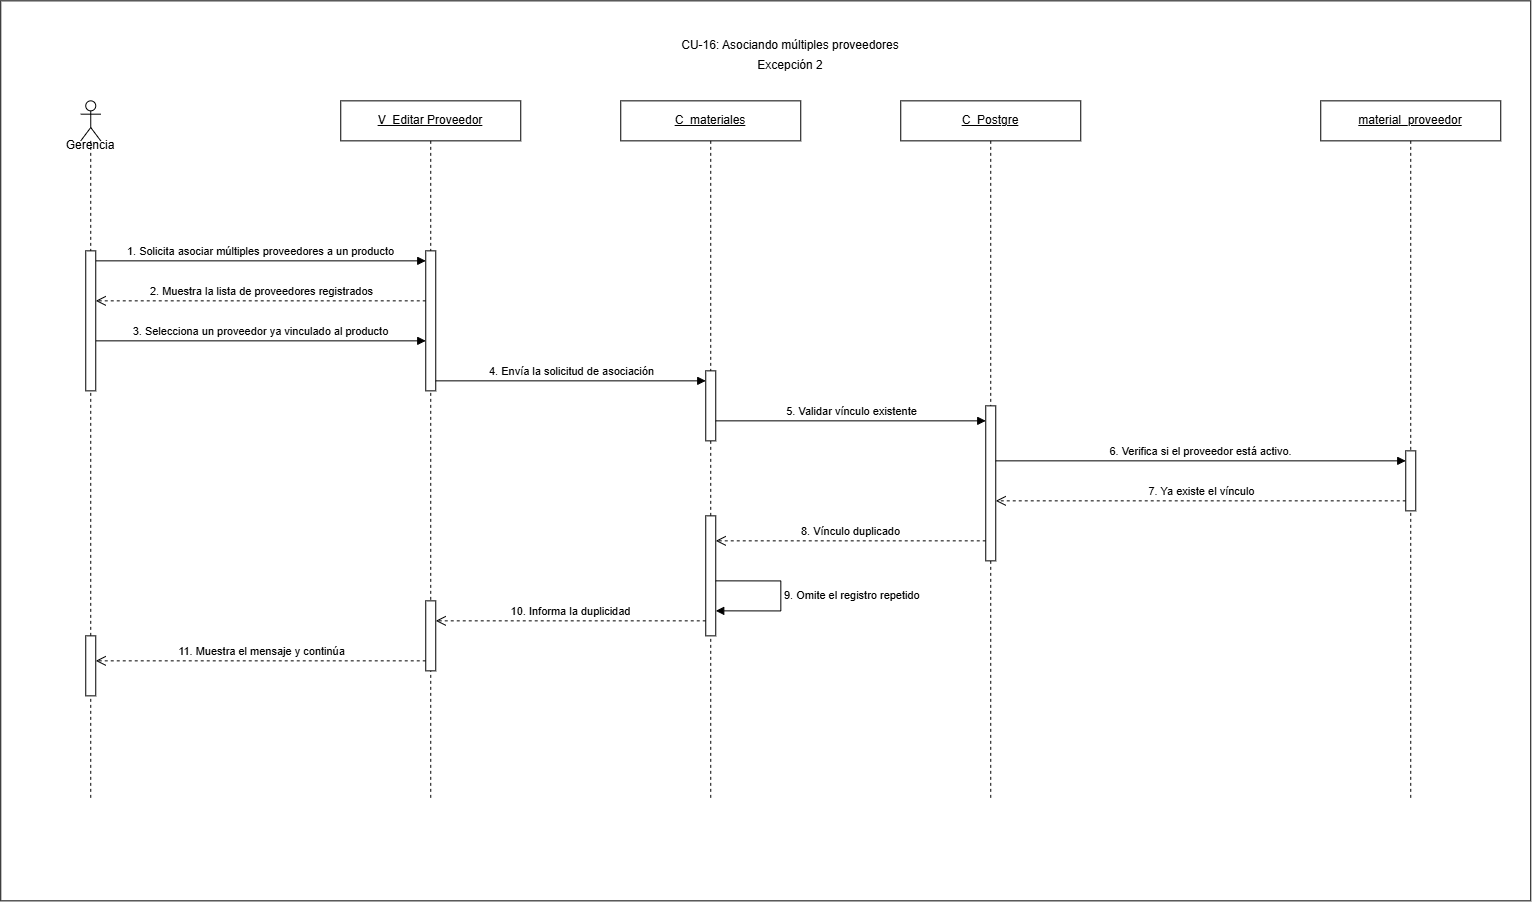

The diagram above was exported from draw.io. Its source (the exported page's mxGraphModel, read from the mxfile embedded in the PNG):
<mxGraphModel dx="1049" dy="917" grid="1" gridSize="10" guides="1" tooltips="1" connect="1" arrows="1" fold="1" page="1" pageScale="1" pageWidth="1550" pageHeight="840" math="0" shadow="0">
  <root>
    <mxCell id="sImt_vbO5Trve5SbYMa5-0" />
    <mxCell id="sImt_vbO5Trve5SbYMa5-1" parent="sImt_vbO5Trve5SbYMa5-0" />
    <mxCell id="sImt_vbO5Trve5SbYMa5-2" parent="sImt_vbO5Trve5SbYMa5-1" style="rounded=0;whiteSpace=wrap;html=1;" value="" vertex="1">
      <mxGeometry height="900" width="1530" x="40" y="20" as="geometry" />
    </mxCell>
    <mxCell id="sImt_vbO5Trve5SbYMa5-3" parent="sImt_vbO5Trve5SbYMa5-1" style="shape=umlLifeline;perimeter=lifelinePerimeter;whiteSpace=wrap;html=1;container=1;dropTarget=0;collapsible=0;recursiveResize=0;outlineConnect=0;portConstraint=eastwest;" value="&lt;u&gt;V_Editar Proveedor&lt;/u&gt;" vertex="1">
      <mxGeometry height="700" width="180" x="380" y="120" as="geometry" />
    </mxCell>
    <mxCell id="sImt_vbO5Trve5SbYMa5-4" parent="sImt_vbO5Trve5SbYMa5-3" style="html=1;points=[[0,0,0,0,5],[0,1,0,0,-5],[1,0,0,0,5],[1,1,0,0,-5]];perimeter=orthogonalPerimeter;outlineConnect=0;targetShapes=umlLifeline;portConstraint=eastwest;" value="" vertex="1">
      <mxGeometry height="140" width="10" x="85" y="150" as="geometry" />
    </mxCell>
    <mxCell id="sImt_vbO5Trve5SbYMa5-5" parent="sImt_vbO5Trve5SbYMa5-3" style="html=1;points=[[0,0,0,0,5],[0,1,0,0,-5],[1,0,0,0,5],[1,1,0,0,-5]];perimeter=orthogonalPerimeter;outlineConnect=0;targetShapes=umlLifeline;portConstraint=eastwest;" value="" vertex="1">
      <mxGeometry height="70" width="10" x="85" y="500" as="geometry" />
    </mxCell>
    <mxCell id="sImt_vbO5Trve5SbYMa5-6" parent="sImt_vbO5Trve5SbYMa5-1" style="shape=umlLifeline;perimeter=lifelinePerimeter;whiteSpace=wrap;html=1;container=1;dropTarget=0;collapsible=0;recursiveResize=0;outlineConnect=0;portConstraint=eastwest;" value="&lt;u&gt;C_materiales&lt;/u&gt;" vertex="1">
      <mxGeometry height="700" width="180" x="660" y="120" as="geometry" />
    </mxCell>
    <mxCell id="sImt_vbO5Trve5SbYMa5-7" parent="sImt_vbO5Trve5SbYMa5-6" style="html=1;points=[[0,0,0,0,5],[0,1,0,0,-5],[1,0,0,0,5],[1,1,0,0,-5]];perimeter=orthogonalPerimeter;outlineConnect=0;targetShapes=umlLifeline;portConstraint=eastwest;" value="" vertex="1">
      <mxGeometry height="70" width="10" x="85" y="270" as="geometry" />
    </mxCell>
    <mxCell id="sImt_vbO5Trve5SbYMa5-8" parent="sImt_vbO5Trve5SbYMa5-6" style="html=1;points=[[0,0,0,0,5],[0,1,0,0,-5],[1,0,0,0,5],[1,1,0,0,-5]];perimeter=orthogonalPerimeter;outlineConnect=0;targetShapes=umlLifeline;portConstraint=eastwest;" value="" vertex="1">
      <mxGeometry height="120" width="10" x="85" y="415" as="geometry" />
    </mxCell>
    <mxCell id="sImt_vbO5Trve5SbYMa5-9" parent="sImt_vbO5Trve5SbYMa5-1" style="shape=umlLifeline;perimeter=lifelinePerimeter;whiteSpace=wrap;html=1;container=1;dropTarget=0;collapsible=0;recursiveResize=0;outlineConnect=0;portConstraint=eastwest;" value="&lt;u&gt;C_Postgre&lt;/u&gt;" vertex="1">
      <mxGeometry height="700" width="180" x="940" y="120" as="geometry" />
    </mxCell>
    <mxCell id="sImt_vbO5Trve5SbYMa5-10" parent="sImt_vbO5Trve5SbYMa5-9" style="html=1;points=[[0,0,0,0,5],[0,1,0,0,-5],[1,0,0,0,5],[1,1,0,0,-5]];perimeter=orthogonalPerimeter;outlineConnect=0;targetShapes=umlLifeline;portConstraint=eastwest;" value="" vertex="1">
      <mxGeometry height="155" width="10" x="85" y="305" as="geometry" />
    </mxCell>
    <mxCell id="sImt_vbO5Trve5SbYMa5-11" parent="sImt_vbO5Trve5SbYMa5-1" style="shape=umlLifeline;perimeter=lifelinePerimeter;whiteSpace=wrap;html=1;container=1;dropTarget=0;collapsible=0;recursiveResize=0;outlineConnect=0;portConstraint=eastwest;" value="&lt;u&gt;material_proveedor&lt;/u&gt;" vertex="1">
      <mxGeometry height="700" width="180" x="1360" y="120" as="geometry" />
    </mxCell>
    <mxCell id="sImt_vbO5Trve5SbYMa5-12" parent="sImt_vbO5Trve5SbYMa5-11" style="html=1;points=[[0,0,0,0,5],[0,1,0,0,-5],[1,0,0,0,5],[1,1,0,0,-5]];perimeter=orthogonalPerimeter;outlineConnect=0;targetShapes=umlLifeline;portConstraint=eastwest;" value="" vertex="1">
      <mxGeometry height="60" width="10" x="85" y="350" as="geometry" />
    </mxCell>
    <mxCell id="sImt_vbO5Trve5SbYMa5-13" edge="1" parent="sImt_vbO5Trve5SbYMa5-1" style="html=1;verticalAlign=bottom;endArrow=block;curved=0;rounded=0;" value="1. Solicita asociar múltiples proveedores a un producto">
      <mxGeometry relative="1" as="geometry">
        <mxPoint x="135" y="280" as="sourcePoint" />
        <mxPoint x="465" y="280" as="targetPoint" />
      </mxGeometry>
    </mxCell>
    <mxCell id="sImt_vbO5Trve5SbYMa5-14" edge="1" parent="sImt_vbO5Trve5SbYMa5-1" style="html=1;verticalAlign=bottom;endArrow=open;dashed=1;endSize=8;curved=0;rounded=0;" value="2. Muestra la lista de proveedores registrados">
      <mxGeometry relative="1" as="geometry">
        <mxPoint x="465" y="320" as="sourcePoint" />
        <mxPoint x="135" y="320" as="targetPoint" />
      </mxGeometry>
    </mxCell>
    <mxCell id="sImt_vbO5Trve5SbYMa5-15" edge="1" parent="sImt_vbO5Trve5SbYMa5-1" style="html=1;verticalAlign=bottom;endArrow=block;curved=0;rounded=0;" value="3. Selecciona un proveedor ya vinculado al producto">
      <mxGeometry relative="1" as="geometry">
        <mxPoint x="135" y="360" as="sourcePoint" />
        <mxPoint x="465" y="360" as="targetPoint" />
      </mxGeometry>
    </mxCell>
    <mxCell id="sImt_vbO5Trve5SbYMa5-16" edge="1" parent="sImt_vbO5Trve5SbYMa5-1" style="html=1;verticalAlign=bottom;endArrow=block;curved=0;rounded=0;" value="4. Envía la solicitud de asociación">
      <mxGeometry relative="1" as="geometry">
        <mxPoint x="475" y="400" as="sourcePoint" />
        <mxPoint x="745" y="400" as="targetPoint" />
      </mxGeometry>
    </mxCell>
    <mxCell id="sImt_vbO5Trve5SbYMa5-17" edge="1" parent="sImt_vbO5Trve5SbYMa5-1" style="html=1;verticalAlign=bottom;endArrow=block;curved=0;rounded=0;" value="5. Validar vínculo existente">
      <mxGeometry relative="1" as="geometry">
        <mxPoint x="755" y="440" as="sourcePoint" />
        <mxPoint x="1025" y="440" as="targetPoint" />
      </mxGeometry>
    </mxCell>
    <mxCell id="sImt_vbO5Trve5SbYMa5-18" edge="1" parent="sImt_vbO5Trve5SbYMa5-1" style="html=1;verticalAlign=bottom;endArrow=block;curved=0;rounded=0;" target="sImt_vbO5Trve5SbYMa5-12" value="6.&amp;nbsp;&lt;span style=&quot;background-color: light-dark(#ffffff, var(--ge-dark-color, #121212)); color: light-dark(rgb(0, 0, 0), rgb(255, 255, 255));&quot;&gt;Verifica si el proveedor está activo.&lt;/span&gt;">
      <mxGeometry relative="1" as="geometry">
        <mxPoint x="1035" y="480" as="sourcePoint" />
        <mxPoint x="1250" y="480" as="targetPoint" />
      </mxGeometry>
    </mxCell>
    <mxCell id="sImt_vbO5Trve5SbYMa5-19" edge="1" parent="sImt_vbO5Trve5SbYMa5-1" source="sImt_vbO5Trve5SbYMa5-12" style="html=1;verticalAlign=bottom;endArrow=open;dashed=1;endSize=8;curved=0;rounded=0;" value="7. Ya existe el vínculo">
      <mxGeometry relative="1" as="geometry">
        <mxPoint x="1270" y="520" as="sourcePoint" />
        <mxPoint x="1035" y="520" as="targetPoint" />
      </mxGeometry>
    </mxCell>
    <mxCell id="sImt_vbO5Trve5SbYMa5-20" edge="1" parent="sImt_vbO5Trve5SbYMa5-1" style="html=1;verticalAlign=bottom;endArrow=open;dashed=1;endSize=8;curved=0;rounded=0;" value="8. Vínculo duplicado">
      <mxGeometry relative="1" as="geometry">
        <mxPoint x="1025" y="560" as="sourcePoint" />
        <mxPoint x="755" y="560" as="targetPoint" />
      </mxGeometry>
    </mxCell>
    <mxCell id="sImt_vbO5Trve5SbYMa5-21" edge="1" parent="sImt_vbO5Trve5SbYMa5-1" style="html=1;align=left;spacingLeft=2;endArrow=block;rounded=0;edgeStyle=orthogonalEdgeStyle;curved=0;" value="9. Omite el registro repetido">
      <mxGeometry relative="1" as="geometry">
        <Array as="points">
          <mxPoint x="820" y="600" />
          <mxPoint x="820" y="630" />
        </Array>
        <mxPoint x="755" y="600" as="sourcePoint" />
        <mxPoint x="755" y="630" as="targetPoint" />
      </mxGeometry>
    </mxCell>
    <mxCell id="sImt_vbO5Trve5SbYMa5-22" edge="1" parent="sImt_vbO5Trve5SbYMa5-1" style="html=1;verticalAlign=bottom;endArrow=open;dashed=1;endSize=8;curved=0;rounded=0;" value="10. Informa la duplicidad">
      <mxGeometry relative="1" as="geometry">
        <mxPoint x="745" y="640" as="sourcePoint" />
        <mxPoint x="475" y="640" as="targetPoint" />
      </mxGeometry>
    </mxCell>
    <mxCell id="sImt_vbO5Trve5SbYMa5-23" edge="1" parent="sImt_vbO5Trve5SbYMa5-1" style="html=1;verticalAlign=bottom;endArrow=open;dashed=1;endSize=8;curved=0;rounded=0;" value="11. Muestra el mensaje y continúa">
      <mxGeometry relative="1" as="geometry">
        <mxPoint x="465" y="680" as="sourcePoint" />
        <mxPoint x="135" y="680" as="targetPoint" />
      </mxGeometry>
    </mxCell>
    <mxCell id="sImt_vbO5Trve5SbYMa5-24" parent="sImt_vbO5Trve5SbYMa5-1" style="text;html=1;whiteSpace=wrap;strokeColor=none;fillColor=none;align=center;verticalAlign=middle;rounded=0;" value="CU-16: Asociando múltiples proveedores" vertex="1">
      <mxGeometry height="30" width="420" x="620" y="50" as="geometry" />
    </mxCell>
    <mxCell id="sImt_vbO5Trve5SbYMa5-25" parent="sImt_vbO5Trve5SbYMa5-1" style="text;html=1;whiteSpace=wrap;strokeColor=none;fillColor=none;align=center;verticalAlign=middle;rounded=0;" value="Excepción 2" vertex="1">
      <mxGeometry height="30" width="420" x="620" y="70" as="geometry" />
    </mxCell>
    <mxCell id="sImt_vbO5Trve5SbYMa5-26" parent="sImt_vbO5Trve5SbYMa5-1" style="shape=umlLifeline;perimeter=lifelinePerimeter;whiteSpace=wrap;html=1;container=1;dropTarget=0;collapsible=0;recursiveResize=0;outlineConnect=0;portConstraint=eastwest;newEdgeStyle={&quot;curved&quot;:0,&quot;rounded&quot;:0};participant=umlActor;" value="" vertex="1">
      <mxGeometry height="700" width="20" x="120" y="120" as="geometry" />
    </mxCell>
    <mxCell id="sImt_vbO5Trve5SbYMa5-27" parent="sImt_vbO5Trve5SbYMa5-26" style="html=1;points=[[0,0,0,0,5],[0,1,0,0,-5],[1,0,0,0,5],[1,1,0,0,-5]];perimeter=orthogonalPerimeter;outlineConnect=0;targetShapes=umlLifeline;portConstraint=eastwest;" value="" vertex="1">
      <mxGeometry height="140" width="10" x="5" y="150" as="geometry" />
    </mxCell>
    <mxCell id="sImt_vbO5Trve5SbYMa5-28" parent="sImt_vbO5Trve5SbYMa5-26" style="html=1;points=[[0,0,0,0,5],[0,1,0,0,-5],[1,0,0,0,5],[1,1,0,0,-5]];perimeter=orthogonalPerimeter;outlineConnect=0;targetShapes=umlLifeline;portConstraint=eastwest;" value="" vertex="1">
      <mxGeometry height="60" width="10" x="5" y="535" as="geometry" />
    </mxCell>
    <mxCell id="sImt_vbO5Trve5SbYMa5-29" parent="sImt_vbO5Trve5SbYMa5-1" style="text;html=1;whiteSpace=wrap;strokeColor=none;fillColor=none;align=center;verticalAlign=middle;rounded=0;" value="G&lt;span style=&quot;background-color: transparent; color: light-dark(rgb(0, 0, 0), rgb(255, 255, 255));&quot;&gt;erencia&lt;/span&gt;" vertex="1">
      <mxGeometry height="30" width="60" x="100" y="150" as="geometry" />
    </mxCell>
  </root>
</mxGraphModel>